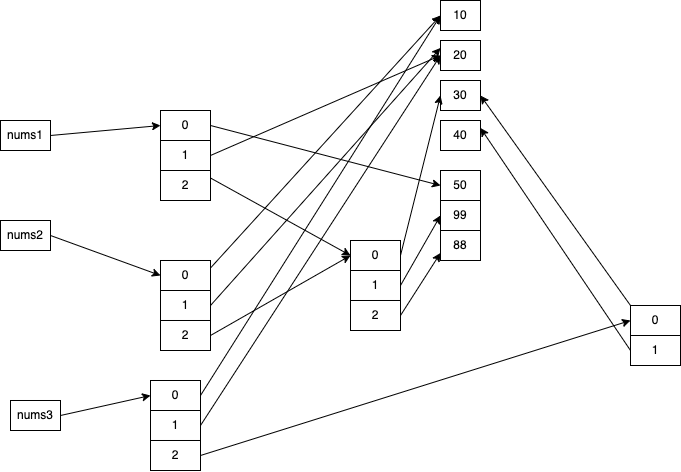

The diagram above was exported from draw.io. Its source (the exported page's mxGraphModel, read from the mxfile embedded in the PNG):
<mxGraphModel dx="961" dy="438" grid="1" gridSize="10" guides="1" tooltips="1" connect="1" arrows="1" fold="1" page="1" pageScale="1" pageWidth="827" pageHeight="1169" math="0" shadow="0">
  <root>
    <mxCell id="0" />
    <mxCell id="1" parent="0" />
    <mxCell id="2" value="10" style="rounded=0;whiteSpace=wrap;html=1;" vertex="1" parent="1">
      <mxGeometry x="490" y="30" width="40" height="30" as="geometry" />
    </mxCell>
    <mxCell id="3" value="20" style="rounded=0;whiteSpace=wrap;html=1;" vertex="1" parent="1">
      <mxGeometry x="490" y="70" width="40" height="30" as="geometry" />
    </mxCell>
    <mxCell id="4" value="30" style="rounded=0;whiteSpace=wrap;html=1;" vertex="1" parent="1">
      <mxGeometry x="490" y="110" width="40" height="30" as="geometry" />
    </mxCell>
    <mxCell id="5" value="40" style="rounded=0;whiteSpace=wrap;html=1;" vertex="1" parent="1">
      <mxGeometry x="490" y="150" width="40" height="30" as="geometry" />
    </mxCell>
    <mxCell id="12" style="edgeStyle=none;html=1;exitX=1;exitY=0.5;exitDx=0;exitDy=0;entryX=0;entryY=0.5;entryDx=0;entryDy=0;" edge="1" parent="1" source="6" target="8">
      <mxGeometry relative="1" as="geometry" />
    </mxCell>
    <mxCell id="6" value="nums1" style="rounded=0;whiteSpace=wrap;html=1;" vertex="1" parent="1">
      <mxGeometry x="50" y="150" width="50" height="30" as="geometry" />
    </mxCell>
    <mxCell id="13" style="edgeStyle=none;html=1;exitX=1;exitY=0.5;exitDx=0;exitDy=0;entryX=0;entryY=0.5;entryDx=0;entryDy=0;" edge="1" parent="1" source="8" target="30">
      <mxGeometry relative="1" as="geometry" />
    </mxCell>
    <mxCell id="8" value="0" style="rounded=0;whiteSpace=wrap;html=1;" vertex="1" parent="1">
      <mxGeometry x="210" y="140" width="50" height="30" as="geometry" />
    </mxCell>
    <mxCell id="14" style="edgeStyle=none;html=1;exitX=1;exitY=0.5;exitDx=0;exitDy=0;entryX=0;entryY=0.5;entryDx=0;entryDy=0;" edge="1" parent="1" source="9" target="3">
      <mxGeometry relative="1" as="geometry" />
    </mxCell>
    <mxCell id="9" value="1" style="rounded=0;whiteSpace=wrap;html=1;" vertex="1" parent="1">
      <mxGeometry x="210" y="170" width="50" height="30" as="geometry" />
    </mxCell>
    <mxCell id="19" style="edgeStyle=none;html=1;exitX=1;exitY=0.25;exitDx=0;exitDy=0;entryX=0;entryY=0.5;entryDx=0;entryDy=0;" edge="1" parent="1" source="10" target="17">
      <mxGeometry relative="1" as="geometry" />
    </mxCell>
    <mxCell id="10" value="2" style="rounded=0;whiteSpace=wrap;html=1;" vertex="1" parent="1">
      <mxGeometry x="210" y="200" width="50" height="30" as="geometry" />
    </mxCell>
    <mxCell id="20" style="edgeStyle=none;html=1;exitX=1;exitY=0.5;exitDx=0;exitDy=0;entryX=0;entryY=0.5;entryDx=0;entryDy=0;" edge="1" parent="1" source="17" target="4">
      <mxGeometry relative="1" as="geometry" />
    </mxCell>
    <mxCell id="17" value="0" style="rounded=0;whiteSpace=wrap;html=1;" vertex="1" parent="1">
      <mxGeometry x="400" y="270" width="50" height="30" as="geometry" />
    </mxCell>
    <mxCell id="21" style="edgeStyle=none;html=1;exitX=1;exitY=0.5;exitDx=0;exitDy=0;entryX=0;entryY=0.5;entryDx=0;entryDy=0;" edge="1" parent="1" source="18" target="46">
      <mxGeometry relative="1" as="geometry" />
    </mxCell>
    <mxCell id="18" value="1" style="rounded=0;whiteSpace=wrap;html=1;" vertex="1" parent="1">
      <mxGeometry x="400" y="300" width="50" height="30" as="geometry" />
    </mxCell>
    <mxCell id="28" style="edgeStyle=none;html=1;exitX=1;exitY=0.25;exitDx=0;exitDy=0;entryX=0;entryY=0.5;entryDx=0;entryDy=0;" edge="1" parent="1" source="22" target="2">
      <mxGeometry relative="1" as="geometry" />
    </mxCell>
    <mxCell id="22" value="0" style="rounded=0;whiteSpace=wrap;html=1;" vertex="1" parent="1">
      <mxGeometry x="210" y="290" width="50" height="30" as="geometry" />
    </mxCell>
    <mxCell id="27" style="edgeStyle=none;html=1;exitX=1;exitY=0.5;exitDx=0;exitDy=0;entryX=0;entryY=0.5;entryDx=0;entryDy=0;" edge="1" parent="1" source="24" target="17">
      <mxGeometry relative="1" as="geometry" />
    </mxCell>
    <mxCell id="29" style="edgeStyle=none;html=1;exitX=1;exitY=0.5;exitDx=0;exitDy=0;entryX=0;entryY=0.25;entryDx=0;entryDy=0;" edge="1" parent="1" source="23" target="3">
      <mxGeometry relative="1" as="geometry" />
    </mxCell>
    <mxCell id="23" value="1" style="rounded=0;whiteSpace=wrap;html=1;" vertex="1" parent="1">
      <mxGeometry x="210" y="320" width="50" height="30" as="geometry" />
    </mxCell>
    <mxCell id="24" value="2" style="rounded=0;whiteSpace=wrap;html=1;" vertex="1" parent="1">
      <mxGeometry x="210" y="350" width="50" height="30" as="geometry" />
    </mxCell>
    <mxCell id="26" style="edgeStyle=none;html=1;exitX=1;exitY=0.5;exitDx=0;exitDy=0;entryX=0;entryY=0.5;entryDx=0;entryDy=0;" edge="1" parent="1" source="25" target="22">
      <mxGeometry relative="1" as="geometry" />
    </mxCell>
    <mxCell id="25" value="nums2" style="rounded=0;whiteSpace=wrap;html=1;" vertex="1" parent="1">
      <mxGeometry x="50" y="250" width="50" height="30" as="geometry" />
    </mxCell>
    <mxCell id="30" value="50" style="rounded=0;whiteSpace=wrap;html=1;" vertex="1" parent="1">
      <mxGeometry x="490" y="200" width="40" height="30" as="geometry" />
    </mxCell>
    <mxCell id="39" style="edgeStyle=none;html=1;exitX=1;exitY=0.5;exitDx=0;exitDy=0;entryX=0;entryY=0.5;entryDx=0;entryDy=0;" edge="1" parent="1" source="31" target="2">
      <mxGeometry relative="1" as="geometry" />
    </mxCell>
    <mxCell id="31" value="0" style="rounded=0;whiteSpace=wrap;html=1;" vertex="1" parent="1">
      <mxGeometry x="200" y="410" width="50" height="30" as="geometry" />
    </mxCell>
    <mxCell id="40" style="edgeStyle=none;html=1;exitX=1;exitY=0.5;exitDx=0;exitDy=0;entryX=0;entryY=0.5;entryDx=0;entryDy=0;" edge="1" parent="1" source="32" target="3">
      <mxGeometry relative="1" as="geometry" />
    </mxCell>
    <mxCell id="32" value="1" style="rounded=0;whiteSpace=wrap;html=1;" vertex="1" parent="1">
      <mxGeometry x="200" y="440" width="50" height="30" as="geometry" />
    </mxCell>
    <mxCell id="36" style="edgeStyle=none;html=1;exitX=1;exitY=0.5;exitDx=0;exitDy=0;entryX=0;entryY=0.5;entryDx=0;entryDy=0;" edge="1" parent="1" source="33" target="34">
      <mxGeometry relative="1" as="geometry" />
    </mxCell>
    <mxCell id="33" value="2" style="rounded=0;whiteSpace=wrap;html=1;" vertex="1" parent="1">
      <mxGeometry x="200" y="470" width="50" height="30" as="geometry" />
    </mxCell>
    <mxCell id="41" style="edgeStyle=none;html=1;exitX=0;exitY=0;exitDx=0;exitDy=0;entryX=1;entryY=0.5;entryDx=0;entryDy=0;" edge="1" parent="1" source="34" target="4">
      <mxGeometry relative="1" as="geometry" />
    </mxCell>
    <mxCell id="34" value="0" style="rounded=0;whiteSpace=wrap;html=1;" vertex="1" parent="1">
      <mxGeometry x="680" y="335" width="50" height="30" as="geometry" />
    </mxCell>
    <mxCell id="42" style="edgeStyle=none;html=1;exitX=0;exitY=0.5;exitDx=0;exitDy=0;entryX=1;entryY=0.25;entryDx=0;entryDy=0;" edge="1" parent="1" source="35" target="5">
      <mxGeometry relative="1" as="geometry" />
    </mxCell>
    <mxCell id="35" value="1" style="rounded=0;whiteSpace=wrap;html=1;" vertex="1" parent="1">
      <mxGeometry x="680" y="365" width="50" height="30" as="geometry" />
    </mxCell>
    <mxCell id="38" style="edgeStyle=none;html=1;exitX=1;exitY=0.5;exitDx=0;exitDy=0;entryX=0;entryY=0.5;entryDx=0;entryDy=0;" edge="1" parent="1" source="37" target="31">
      <mxGeometry relative="1" as="geometry" />
    </mxCell>
    <mxCell id="37" value="nums3" style="rounded=0;whiteSpace=wrap;html=1;" vertex="1" parent="1">
      <mxGeometry x="60" y="430" width="50" height="30" as="geometry" />
    </mxCell>
    <mxCell id="43" value="88" style="rounded=0;whiteSpace=wrap;html=1;" vertex="1" parent="1">
      <mxGeometry x="490" y="260" width="40" height="30" as="geometry" />
    </mxCell>
    <mxCell id="45" style="edgeStyle=none;html=1;exitX=1;exitY=0.5;exitDx=0;exitDy=0;entryX=0;entryY=0.75;entryDx=0;entryDy=0;" edge="1" parent="1" source="44" target="43">
      <mxGeometry relative="1" as="geometry" />
    </mxCell>
    <mxCell id="44" value="2" style="rounded=0;whiteSpace=wrap;html=1;" vertex="1" parent="1">
      <mxGeometry x="400" y="330" width="50" height="30" as="geometry" />
    </mxCell>
    <mxCell id="46" value="99" style="rounded=0;whiteSpace=wrap;html=1;" vertex="1" parent="1">
      <mxGeometry x="490" y="230" width="40" height="30" as="geometry" />
    </mxCell>
  </root>
</mxGraphModel>